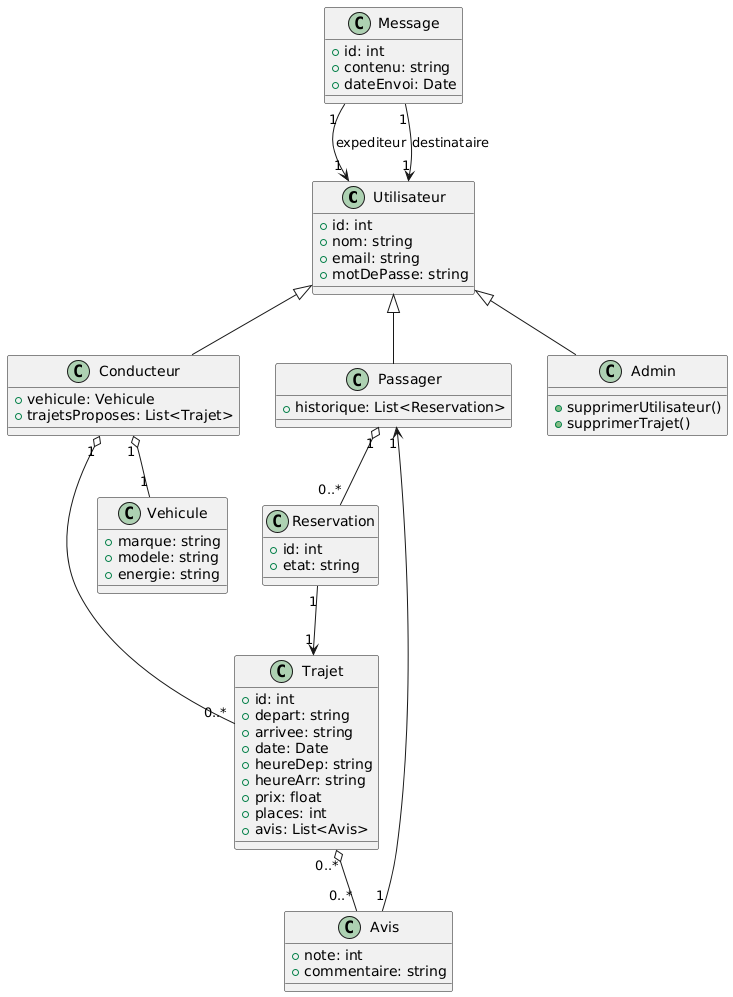

The diagram above was rendered by PlantUML. Its source (embedded in the PNG):
@startuml
class Utilisateur {
  +id: int
  +nom: string
  +email: string
  +motDePasse: string
}

class Passager {
  +historique: List<Reservation>
}
class Conducteur {
  +vehicule: Vehicule
  +trajetsProposes: List<Trajet>
}
class Admin {
  +supprimerUtilisateur()
  +supprimerTrajet()
}

class Vehicule {
  +marque: string
  +modele: string
  +energie: string
}

class Trajet {
  +id: int
  +depart: string
  +arrivee: string
  +date: Date
  +heureDep: string
  +heureArr: string
  +prix: float
  +places: int
  +avis: List<Avis>
}

class Reservation {
  +id: int
  +etat: string
}

class Avis {
  +note: int
  +commentaire: string
}

class Message {
  +id: int
  +contenu: string
  +dateEnvoi: Date
}

Utilisateur <|-- Passager
Utilisateur <|-- Conducteur
Utilisateur <|-- Admin

Conducteur "1" o-- "1" Vehicule
Conducteur "1" o-- "0..*" Trajet
Passager "1" o-- "0..*" Reservation
Reservation "1" --> "1" Trajet
Trajet "0..*" o-- "0..*" Avis
Avis "1" --> "1" Passager
Message "1" --> "1" Utilisateur : expediteur
Message "1" --> "1" Utilisateur : destinataire
@enduml